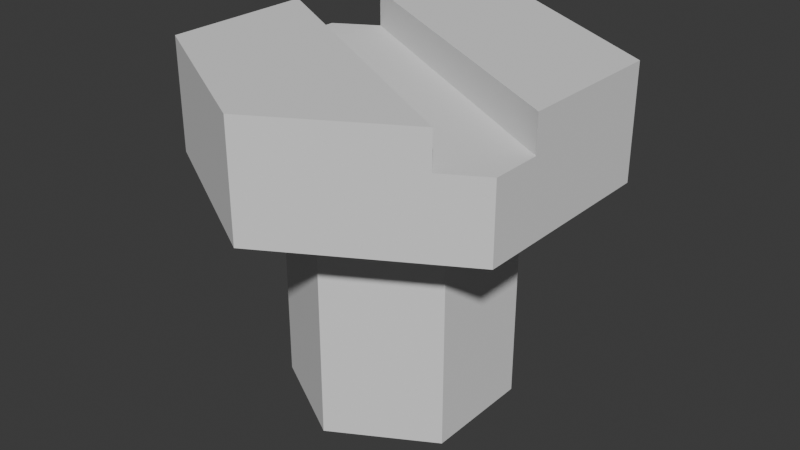 # Source: Addon_Screw.blend  (saved by Blender 4.1.24; exported with 4.5.12 LTS)
import bpy
from mathutils import Matrix  # noqa: F401  (used for matrix-valued properties, if any)

bpy.ops.wm.read_factory_settings(use_empty=True)
scene = bpy.context.scene
scene.name = 'Scene'

# ---- collections
col_collection = bpy.data.collections.new('Collection'); scene.collection.children.link(col_collection)

# ---- world
world_world = bpy.data.worlds.new('World'); scene.world = world_world
world_world.use_nodes = True; world_world.node_tree.nodes.clear()
_N = world_world.node_tree.nodes; _L = world_world.node_tree.links
n0 = _N.new('ShaderNodeOutputWorld'); n0.name = 'World Output'; n0.location = (300, 300)
n1 = _N.new('ShaderNodeBackground'); n1.name = 'Background'; n1.location = (10, 300)
n1.inputs[0].default_value = (0.05088, 0.05088, 0.05088, 1.0)
_L.new(n1.outputs[0], n0.inputs[0])
n0.is_active_output = True
world_world.color = (0.05088, 0.05088, 0.05088)
world_world.use_sun_shadow = False
world_world.sun_shadow_jitter_overblur = 0.0

# ---- meshes
me_cylinder_008 = bpy.data.meshes.new('Cylinder.008')
me_cylinder_008.from_pydata([(0.0, 1.0, -1.0), (0.0, 1.0, 1.0), (0.866, 0.5, -1.0), (0.866, 0.5, 1.0), (0.866, -0.5, -1.0), (0.0, -1.0, -1.0), (0.0, -1.0, 1.0), (-0.866, -0.5, -1.0), (-0.866, -0.5, 1.0), (-0.866, 0.5, -1.0), (0.0, 0.5488, -1.0), (0.4753, 0.2744, -1.0), (0.4753, -0.2744, -1.0), (0.0, -0.5488, -1.0), (-0.4753, -0.2744, -1.0), (-0.4753, 0.2744, -1.0), (0.0, 0.5488, -5.123), (0.4753, 0.2744, -5.123), (0.4753, -0.2744, -5.123), (0.0, -0.5488, -5.123), (-0.4753, -0.2744, -5.123), (-0.4753, 0.2744, -5.123), (0.866, -0.2492, -1.0), (0.866, -0.2492, 1.0), (-0.6488, 0.6254, -1.0), (-0.6488, 0.6254, 1.0), (0.4753, -0.1368, -1.0), (-0.3561, 0.3433, -1.0), (0.4753, -0.1368, -5.123), (-0.3561, 0.3433, -5.123), (0.6638, -0.6167, -1.0), (0.6638, -0.6167, 1.0), (-0.866, 0.2665, -1.0), (-0.866, 0.2665, 1.0), (0.3643, -0.3385, -1.0), (-0.4753, 0.1463, -1.0), (0.3643, -0.3385, -5.123), (-0.4753, 0.1463, -5.123), (0.0, 1.0, 0.3596), (0.866, 0.5, 0.3596), (0.866, -0.5, 0.3596), (0.0, -1.0, 0.3596), (-0.866, -0.5, 0.3596), (-0.866, 0.5, 0.3596), (-0.6488, 0.6254, 0.3596), (0.866, -0.2492, 0.3596), (-0.866, 0.2665, 0.3596), (0.6638, -0.6167, 0.3596), (0.6638, -0.6167, 1.0), (-0.6488, 0.6254, 1.0), (0.866, -0.2492, 1.0), (-0.866, 0.2665, 1.0), (0.6638, -0.6167, 1.0), (-0.6488, 0.6254, 1.0), (0.866, -0.2492, 1.0), (-0.866, 0.2665, 1.0)], [], [(38, 1, 3, 39), (50, 49, 53, 54), (47, 31, 6, 41), (41, 6, 8, 42), (51, 48, 52, 55), (44, 25, 1, 38), (30, 5, 13, 34), (10, 11, 17, 16), (24, 0, 10, 27), (5, 7, 14, 13), (22, 4, 12, 26), (32, 9, 15, 35), (0, 2, 11, 10), (37, 36, 19, 20), (27, 10, 16, 29), (13, 14, 20, 19), (26, 12, 18, 28), (35, 15, 21, 37), (34, 13, 19, 36), (31, 47, 46, 33), (1, 25, 23, 3), (11, 26, 28, 17), (15, 27, 29, 21), (16, 17, 28, 29), (2, 22, 26, 11), (9, 24, 27, 15), (39, 3, 23, 45), (6, 31, 33, 8), (12, 34, 36, 18), (14, 35, 37, 20), (29, 28, 18, 36, 37, 21), (7, 32, 35, 14), (4, 30, 34, 12), (42, 8, 33, 46), (4, 40, 47, 30), (7, 42, 46, 32), (2, 39, 45, 22), (9, 43, 44, 24), (24, 44, 38, 0), (32, 46, 43, 9), (5, 41, 42, 7), (30, 47, 41, 5), (22, 45, 40, 4), (0, 38, 39, 2), (25, 44, 45, 23), (40, 43, 46, 47), (23, 25, 49, 50), (33, 31, 48, 51), (43, 40, 45, 44)])
_uv = me_cylinder_008.uv_layers.new(name='UVMap')
_uv.uv.foreach_set('vector', [1.0, 0.8399, 1.0, 1.0, 0.8333, 1.0, 0.8333, 0.8399, 0.7085, 1.0, 0.1249, 1.0, 0.1249, 1.0, 0.7085, 1.0, 0.6278, 0.8399, 0.6278, 1.0, 0.5, 1.0, 0.5, 0.8399, 0.5, 0.8399, 0.5, 1.0, 0.3333, 1.0, 0.3333, 0.8399, 0.2056, 1.0, 0.6278, 1.0, 0.6278, 1.0, 0.2056, 1.0, 0.1249, 0.8399, 0.1249, 1.0, -8.941e-08, 1.0, -8.941e-08, 0.8399, 0.6278, 0.5, 0.5, 0.5, 0.5, 0.5, 0.6278, 0.5, 1.0, 0.5, 0.8333, 0.5, 0.8333, 0.5, 1.0, 0.5, 0.1249, 0.5, -8.941e-08, 0.5, -8.941e-08, 0.5, 0.1249, 0.5, 0.5, 0.5, 0.3333, 0.5, 0.3333, 0.5, 0.5, 0.5, 0.7085, 0.5, 0.6667, 0.5, 0.6667, 0.5, 0.7085, 0.5, 0.2056, 0.5, 0.1667, 0.5, 0.1667, 0.5, 0.2056, 0.5, 1.0, 0.5, 0.8333, 0.5, 0.8333, 0.5, 1.0, 0.5, 0.5422, 0.314, 0.9093, 0.102, 0.75, 0.01, 0.5422, 0.13, 0.1249, 0.5, -8.941e-08, 0.5, -8.941e-08, 0.5, 0.1249, 0.5, 0.5, 0.5, 0.3333, 0.5, 0.3333, 0.5, 0.5, 0.5, 0.7085, 0.5, 0.6667, 0.5, 0.6667, 0.5, 0.7085, 0.5, 0.2056, 0.5, 0.1667, 0.5, 0.1667, 0.5, 0.2056, 0.5, 0.6278, 0.5, 0.5, 0.5, 0.5, 0.5, 0.6278, 0.5, 0.0, 0.0, 0.0, 0.0, 0.0, 0.0, 0.0, 0.0, -8.941e-08, 1.0, 0.1249, 1.0, 0.7085, 1.0, 0.8333, 1.0, 0.8333, 0.5, 0.7085, 0.5, 0.7085, 0.5, 0.8333, 0.5, 0.1667, 0.5, 0.1249, 0.5, 0.1249, 0.5, 0.1667, 0.5, 0.75, 0.49, 0.9578, 0.37, 0.9578, 0.1902, 0.5943, 0.4001, 0.8333, 0.5, 0.7085, 0.5, 0.7085, 0.5, 0.8333, 0.5, 0.1667, 0.5, 0.1249, 0.5, 0.1249, 0.5, 0.1667, 0.5, 0.8333, 0.8399, 0.8333, 1.0, 0.7085, 1.0, 0.7085, 0.8399, 0.5, 1.0, 0.6278, 1.0, 0.2056, 1.0, 0.3333, 1.0, 0.6667, 0.5, 0.6278, 0.5, 0.6278, 0.5, 0.6667, 0.5, 0.3333, 0.5, 0.2056, 0.5, 0.2056, 0.5, 0.3333, 0.5, 0.5943, 0.4001, 0.9578, 0.1902, 0.9578, 0.13, 0.9093, 0.102, 0.5422, 0.314, 0.5422, 0.37, 0.3333, 0.5, 0.2056, 0.5, 0.2056, 0.5, 0.3333, 0.5, 0.6667, 0.5, 0.6278, 0.5, 0.6278, 0.5, 0.6667, 0.5, 0.3333, 0.8399, 0.3333, 1.0, 0.2056, 1.0, 0.2056, 0.8399, 0.6667, 0.5, 0.6667, 0.8399, 0.6278, 0.8399, 0.6278, 0.5, 0.3333, 0.5, 0.3333, 0.8399, 0.2056, 0.8399, 0.2056, 0.5, 0.8333, 0.5, 0.8333, 0.8399, 0.7085, 0.8399, 0.7085, 0.5, 0.1667, 0.5, 0.1667, 0.8399, 0.1249, 0.8399, 0.1249, 0.5, 0.1249, 0.5, 0.1249, 0.8399, -8.941e-08, 0.8399, -8.941e-08, 0.5, 0.2056, 0.5, 0.2056, 0.8399, 0.1667, 0.8399, 0.1667, 0.5, 0.5, 0.5, 0.5, 0.8399, 0.3333, 0.8399, 0.3333, 0.5, 0.6278, 0.5, 0.6278, 0.8399, 0.5, 0.8399, 0.5, 0.5, 0.7085, 0.5, 0.7085, 0.8399, 0.6667, 0.8399, 0.6667, 0.5, 1.0, 0.5, 1.0, 0.8399, 0.8333, 0.8399, 0.8333, 0.5, 0.0, 0.0, 0.0, 0.0, 0.0, 0.0, 0.0, 0.0, 0.6667, 0.8399, 0.1667, 0.8399, 0.2056, 0.8399, 0.6278, 0.8399, 0.7085, 1.0, 0.1249, 1.0, 0.1249, 1.0, 0.7085, 1.0, 0.2056, 1.0, 0.6278, 1.0, 0.6278, 1.0, 0.2056, 1.0, 0.1667, 0.8399, 0.6667, 0.8399, 0.7085, 0.8399, 0.1249, 0.8399])
me_cylinder_008.update()

# ---- objects
ob_addon_screw = bpy.data.objects.new('[Addon]Screw', me_cylinder_008)

# ---- transforms, parenting, visibility, modifiers, constraints
ob_addon_screw.location = (-4.046e-16, 0.01129, 0.02198)
ob_addon_screw.scale = (0.5093, 0.5093, 0.1409)

# ---- collection membership
col_collection.objects.link(ob_addon_screw)

# ---- scene / render settings (as saved in the file)
scene.frame_start = 1; scene.frame_end = 250; scene.frame_set(1)
scene.render.engine = 'BLENDER_EEVEE_NEXT'
scene.cycles.sampling_pattern = 'TABULATED_SOBOL'
scene.eevee.ray_tracing_options.trace_max_roughness = 0.0
bpy.context.view_layer.update()

# ---- added for rendering (the .blend has no active camera and no usable light): camera, sun
cam_auto = bpy.data.cameras.new('AutoCamera')
cam_auto.lens = 50.0
cam_auto.sensor_width = 36.0
cam_auto.clip_end = 1000.0
ob_auto_camera = bpy.data.objects.new('AutoCamera', cam_auto)
scene.collection.objects.link(ob_auto_camera)
ob_auto_camera.location = (1.48034, -1.76512, 0.915817)
ob_auto_camera.rotation_euler = (1.09748, -7.21219e-08, 0.694738)
scene.camera = ob_auto_camera
light_auto_sun = bpy.data.lights.new('AutoSun', 'SUN')
light_auto_sun.energy = 3.0
light_auto_sun.angle = 0.0523599
ob_auto_sun = bpy.data.objects.new('AutoSun', light_auto_sun)
scene.collection.objects.link(ob_auto_sun)
ob_auto_sun.rotation_euler = (0.872665, 0.174533, 0.523599)
bpy.context.view_layer.update()
